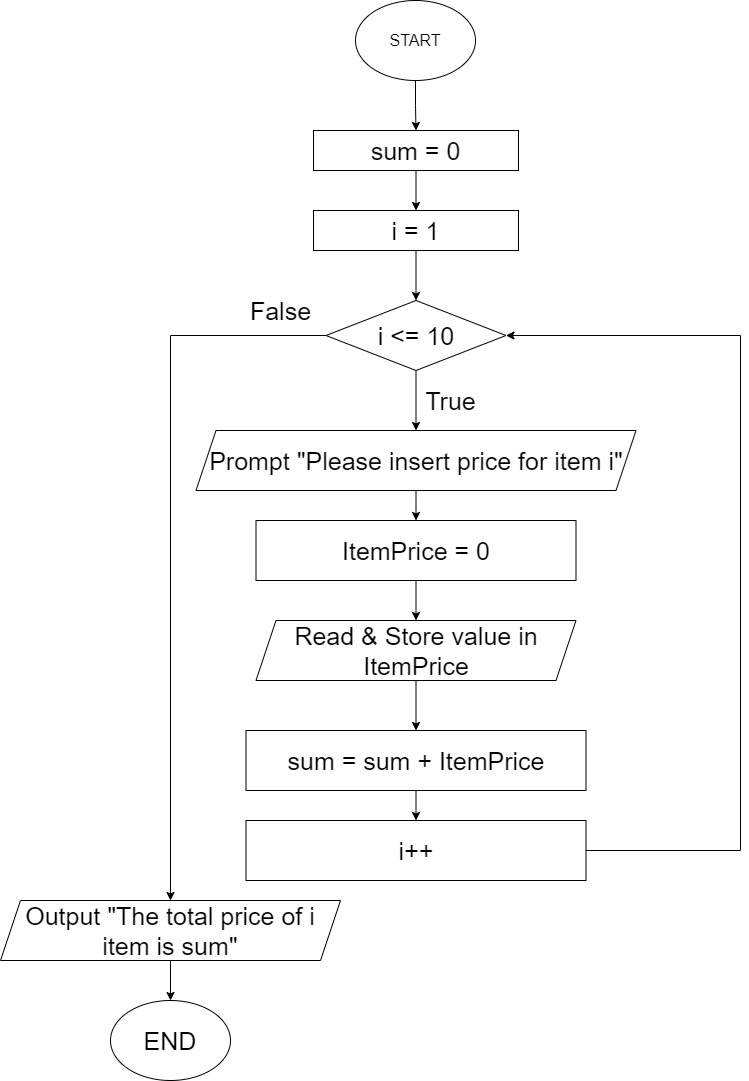

The diagram above was exported from draw.io. Its source (the exported page's mxGraphModel, read from the mxfile embedded in the PNG):
<mxGraphModel dx="782" dy="432" grid="1" gridSize="10" guides="1" tooltips="1" connect="1" arrows="1" fold="1" page="1" pageScale="1" pageWidth="850" pageHeight="1100" math="0" shadow="0">
  <root>
    <mxCell id="0" />
    <mxCell id="1" parent="0" />
    <mxCell id="tB9Hu6L7FftFM1RXTJgO-3" style="edgeStyle=orthogonalEdgeStyle;rounded=0;orthogonalLoop=1;jettySize=auto;html=1;exitX=0.5;exitY=1;exitDx=0;exitDy=0;entryX=0.5;entryY=0;entryDx=0;entryDy=0;" parent="1" source="tB9Hu6L7FftFM1RXTJgO-1" target="tB9Hu6L7FftFM1RXTJgO-2" edge="1">
      <mxGeometry relative="1" as="geometry" />
    </mxCell>
    <mxCell id="tB9Hu6L7FftFM1RXTJgO-1" value="START" style="ellipse;whiteSpace=wrap;html=1;fontSize=16;" parent="1" vertex="1">
      <mxGeometry x="365" y="20" width="120" height="80" as="geometry" />
    </mxCell>
    <mxCell id="tB9Hu6L7FftFM1RXTJgO-5" style="edgeStyle=orthogonalEdgeStyle;rounded=0;orthogonalLoop=1;jettySize=auto;html=1;exitX=0.5;exitY=1;exitDx=0;exitDy=0;entryX=0.5;entryY=0;entryDx=0;entryDy=0;fontSize=25;startArrow=none;" parent="1" source="tB9Hu6L7FftFM1RXTJgO-8" target="tB9Hu6L7FftFM1RXTJgO-4" edge="1">
      <mxGeometry relative="1" as="geometry" />
    </mxCell>
    <mxCell id="tB9Hu6L7FftFM1RXTJgO-10" style="edgeStyle=orthogonalEdgeStyle;rounded=0;orthogonalLoop=1;jettySize=auto;html=1;exitX=0.5;exitY=1;exitDx=0;exitDy=0;entryX=0.5;entryY=0;entryDx=0;entryDy=0;fontSize=25;" parent="1" source="tB9Hu6L7FftFM1RXTJgO-2" target="tB9Hu6L7FftFM1RXTJgO-8" edge="1">
      <mxGeometry relative="1" as="geometry" />
    </mxCell>
    <mxCell id="tB9Hu6L7FftFM1RXTJgO-2" value="sum = 0" style="rounded=0;whiteSpace=wrap;html=1;fontSize=25;" parent="1" vertex="1">
      <mxGeometry x="323" y="150" width="205" height="40" as="geometry" />
    </mxCell>
    <mxCell id="tB9Hu6L7FftFM1RXTJgO-7" style="edgeStyle=orthogonalEdgeStyle;rounded=0;orthogonalLoop=1;jettySize=auto;html=1;exitX=0.5;exitY=1;exitDx=0;exitDy=0;fontSize=25;" parent="1" source="tB9Hu6L7FftFM1RXTJgO-4" target="tB9Hu6L7FftFM1RXTJgO-6" edge="1">
      <mxGeometry relative="1" as="geometry" />
    </mxCell>
    <mxCell id="tB9Hu6L7FftFM1RXTJgO-25" style="edgeStyle=orthogonalEdgeStyle;rounded=0;orthogonalLoop=1;jettySize=auto;html=1;exitX=0;exitY=0.5;exitDx=0;exitDy=0;fontSize=25;" parent="1" source="tB9Hu6L7FftFM1RXTJgO-4" target="tB9Hu6L7FftFM1RXTJgO-26" edge="1">
      <mxGeometry relative="1" as="geometry">
        <mxPoint x="70" y="410" as="targetPoint" />
      </mxGeometry>
    </mxCell>
    <mxCell id="tB9Hu6L7FftFM1RXTJgO-4" value="i &amp;lt;= 10" style="rhombus;whiteSpace=wrap;html=1;fontSize=25;" parent="1" vertex="1">
      <mxGeometry x="335.5" y="320" width="180" height="70" as="geometry" />
    </mxCell>
    <mxCell id="tB9Hu6L7FftFM1RXTJgO-15" style="edgeStyle=orthogonalEdgeStyle;rounded=0;orthogonalLoop=1;jettySize=auto;html=1;exitX=0.5;exitY=1;exitDx=0;exitDy=0;entryX=0.5;entryY=0;entryDx=0;entryDy=0;fontSize=25;" parent="1" source="tB9Hu6L7FftFM1RXTJgO-6" target="tB9Hu6L7FftFM1RXTJgO-14" edge="1">
      <mxGeometry relative="1" as="geometry" />
    </mxCell>
    <mxCell id="tB9Hu6L7FftFM1RXTJgO-6" value="Prompt &quot;Please insert price for item i&quot;" style="shape=parallelogram;perimeter=parallelogramPerimeter;whiteSpace=wrap;html=1;fixedSize=1;fontSize=25;" parent="1" vertex="1">
      <mxGeometry x="205.5" y="450" width="440" height="60" as="geometry" />
    </mxCell>
    <mxCell id="tB9Hu6L7FftFM1RXTJgO-8" value="i = 1" style="rounded=0;whiteSpace=wrap;html=1;fontSize=25;" parent="1" vertex="1">
      <mxGeometry x="323" y="230" width="205" height="40" as="geometry" />
    </mxCell>
    <mxCell id="tB9Hu6L7FftFM1RXTJgO-11" value="True" style="text;html=1;align=center;verticalAlign=middle;resizable=0;points=[];autosize=1;strokeColor=none;fillColor=none;fontSize=25;" parent="1" vertex="1">
      <mxGeometry x="425" y="400" width="70" height="40" as="geometry" />
    </mxCell>
    <mxCell id="tB9Hu6L7FftFM1RXTJgO-17" style="edgeStyle=orthogonalEdgeStyle;rounded=0;orthogonalLoop=1;jettySize=auto;html=1;exitX=0.5;exitY=1;exitDx=0;exitDy=0;fontSize=25;" parent="1" source="tB9Hu6L7FftFM1RXTJgO-14" target="tB9Hu6L7FftFM1RXTJgO-16" edge="1">
      <mxGeometry relative="1" as="geometry" />
    </mxCell>
    <mxCell id="tB9Hu6L7FftFM1RXTJgO-14" value="ItemPrice = 0" style="rounded=0;whiteSpace=wrap;html=1;fontSize=25;" parent="1" vertex="1">
      <mxGeometry x="265.5" y="540" width="320" height="60" as="geometry" />
    </mxCell>
    <mxCell id="tB9Hu6L7FftFM1RXTJgO-20" style="edgeStyle=orthogonalEdgeStyle;rounded=0;orthogonalLoop=1;jettySize=auto;html=1;exitX=0.5;exitY=1;exitDx=0;exitDy=0;fontSize=25;" parent="1" source="tB9Hu6L7FftFM1RXTJgO-16" target="tB9Hu6L7FftFM1RXTJgO-19" edge="1">
      <mxGeometry relative="1" as="geometry" />
    </mxCell>
    <mxCell id="tB9Hu6L7FftFM1RXTJgO-16" value="Read &amp;amp; Store value in ItemPrice" style="shape=parallelogram;perimeter=parallelogramPerimeter;whiteSpace=wrap;html=1;fixedSize=1;fontSize=25;" parent="1" vertex="1">
      <mxGeometry x="265.5" y="640" width="320" height="60" as="geometry" />
    </mxCell>
    <mxCell id="tB9Hu6L7FftFM1RXTJgO-22" style="edgeStyle=orthogonalEdgeStyle;rounded=0;orthogonalLoop=1;jettySize=auto;html=1;exitX=0.5;exitY=1;exitDx=0;exitDy=0;entryX=0.5;entryY=0;entryDx=0;entryDy=0;fontSize=25;" parent="1" source="tB9Hu6L7FftFM1RXTJgO-19" target="tB9Hu6L7FftFM1RXTJgO-21" edge="1">
      <mxGeometry relative="1" as="geometry" />
    </mxCell>
    <mxCell id="tB9Hu6L7FftFM1RXTJgO-19" value="sum = sum + ItemPrice" style="rounded=0;whiteSpace=wrap;html=1;fontSize=25;" parent="1" vertex="1">
      <mxGeometry x="255.5" y="750" width="340" height="60" as="geometry" />
    </mxCell>
    <mxCell id="tB9Hu6L7FftFM1RXTJgO-24" style="edgeStyle=orthogonalEdgeStyle;rounded=0;orthogonalLoop=1;jettySize=auto;html=1;exitX=1;exitY=0.5;exitDx=0;exitDy=0;entryX=1;entryY=0.5;entryDx=0;entryDy=0;fontSize=25;" parent="1" source="tB9Hu6L7FftFM1RXTJgO-21" target="tB9Hu6L7FftFM1RXTJgO-4" edge="1">
      <mxGeometry relative="1" as="geometry">
        <Array as="points">
          <mxPoint x="750" y="870" />
          <mxPoint x="750" y="355" />
        </Array>
      </mxGeometry>
    </mxCell>
    <mxCell id="tB9Hu6L7FftFM1RXTJgO-21" value="i++" style="rounded=0;whiteSpace=wrap;html=1;fontSize=25;" parent="1" vertex="1">
      <mxGeometry x="255.5" y="840" width="340" height="60" as="geometry" />
    </mxCell>
    <mxCell id="tB9Hu6L7FftFM1RXTJgO-29" style="edgeStyle=orthogonalEdgeStyle;rounded=0;orthogonalLoop=1;jettySize=auto;html=1;exitX=0.5;exitY=1;exitDx=0;exitDy=0;entryX=0.5;entryY=0;entryDx=0;entryDy=0;fontSize=25;" parent="1" source="tB9Hu6L7FftFM1RXTJgO-26" target="tB9Hu6L7FftFM1RXTJgO-28" edge="1">
      <mxGeometry relative="1" as="geometry" />
    </mxCell>
    <mxCell id="tB9Hu6L7FftFM1RXTJgO-26" value="Output &quot;The total price of i item is sum&quot;" style="shape=parallelogram;perimeter=parallelogramPerimeter;whiteSpace=wrap;html=1;fixedSize=1;fontSize=25;" parent="1" vertex="1">
      <mxGeometry x="10" y="920" width="340" height="60" as="geometry" />
    </mxCell>
    <mxCell id="tB9Hu6L7FftFM1RXTJgO-27" value="False" style="text;html=1;align=center;verticalAlign=middle;resizable=0;points=[];autosize=1;strokeColor=none;fillColor=none;fontSize=25;" parent="1" vertex="1">
      <mxGeometry x="250" y="310" width="80" height="40" as="geometry" />
    </mxCell>
    <mxCell id="tB9Hu6L7FftFM1RXTJgO-28" value="END" style="ellipse;whiteSpace=wrap;html=1;fontSize=25;" parent="1" vertex="1">
      <mxGeometry x="120" y="1020" width="120" height="80" as="geometry" />
    </mxCell>
  </root>
</mxGraphModel>